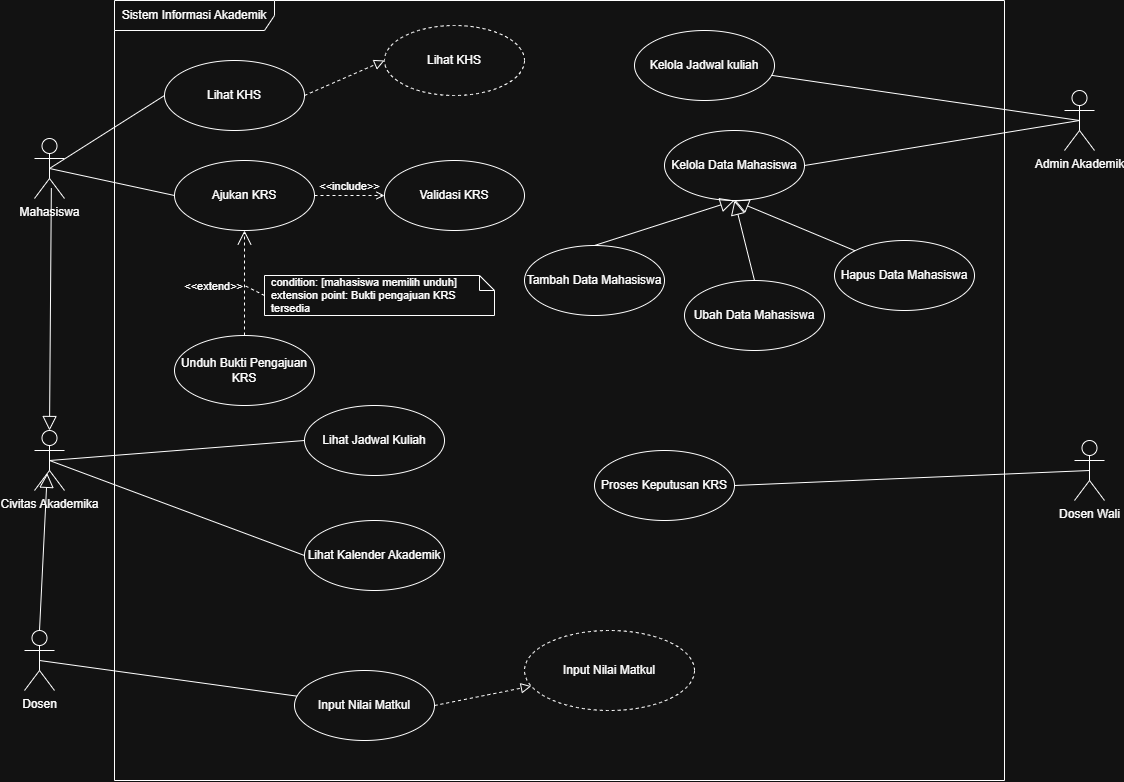

The diagram above was exported from draw.io. Its source (the exported page's mxGraphModel, read from the mxfile embedded in the PNG):
<mxGraphModel dx="1413" dy="1235" grid="1" gridSize="10" guides="1" tooltips="1" connect="1" arrows="1" fold="1" page="1" pageScale="1" pageWidth="850" pageHeight="1100" math="0" shadow="0">
  <root>
    <mxCell id="0" />
    <mxCell id="1" parent="0" />
    <mxCell id="1CYUjWPqQ_VeyvsaEk-p-1" parent="1" style="shape=umlFrame;whiteSpace=wrap;html=1;pointerEvents=0;recursiveResize=0;container=1;collapsible=0;width=160;" value="Sistem Informasi Akademik" vertex="1">
      <mxGeometry height="780" width="890" x="150" y="50" as="geometry" />
    </mxCell>
    <mxCell id="1CYUjWPqQ_VeyvsaEk-p-5" parent="1CYUjWPqQ_VeyvsaEk-p-1" style="ellipse;html=1;whiteSpace=wrap;" value="Kelola Jadwal kuliah" vertex="1">
      <mxGeometry height="70" width="140" x="520" y="30" as="geometry" />
    </mxCell>
    <mxCell id="1CYUjWPqQ_VeyvsaEk-p-14" parent="1CYUjWPqQ_VeyvsaEk-p-1" style="ellipse;html=1;whiteSpace=wrap;" value="Lihat Jadwal Kuliah" vertex="1">
      <mxGeometry height="70" width="140" x="190" y="405" as="geometry" />
    </mxCell>
    <mxCell id="Yzc0jndpTilvukDq7iOZ-6" parent="1CYUjWPqQ_VeyvsaEk-p-1" style="ellipse;html=1;whiteSpace=wrap;" value="Proses Keputusan KRS" vertex="1">
      <mxGeometry height="70" width="140" x="480" y="450" as="geometry" />
    </mxCell>
    <mxCell id="Yzc0jndpTilvukDq7iOZ-9" edge="1" parent="1CYUjWPqQ_VeyvsaEk-p-1" source="Yzc0jndpTilvukDq7iOZ-3" style="html=1;verticalAlign=bottom;labelBackgroundColor=none;endArrow=open;endFill=0;dashed=1;rounded=0;exitX=1;exitY=0.5;exitDx=0;exitDy=0;entryX=0;entryY=0.5;entryDx=0;entryDy=0;" target="Yzc0jndpTilvukDq7iOZ-4" value="&amp;lt;&amp;lt;include&amp;gt;&amp;gt;">
      <mxGeometry relative="1" width="160" as="geometry">
        <mxPoint x="190" y="290" as="sourcePoint" />
        <mxPoint x="350" y="290" as="targetPoint" />
      </mxGeometry>
    </mxCell>
    <mxCell id="Yzc0jndpTilvukDq7iOZ-15" edge="1" parent="1CYUjWPqQ_VeyvsaEk-p-1" source="Yzc0jndpTilvukDq7iOZ-5" style="align=right;html=1;verticalAlign=bottom;rounded=0;labelBackgroundColor=none;endArrow=open;endSize=12;dashed=1;exitX=0.5;exitY=0;exitDx=0;exitDy=0;entryX=0.5;entryY=1;entryDx=0;entryDy=0;" target="Yzc0jndpTilvukDq7iOZ-3" value="&amp;lt;&amp;lt;extend&amp;gt;&amp;gt;">
      <mxGeometry relative="1" x="-0.2381" as="geometry">
        <mxPoint as="offset" />
        <mxPoint x="290" y="330" as="sourcePoint" />
        <mxPoint x="130" y="330" as="targetPoint" />
      </mxGeometry>
    </mxCell>
    <mxCell id="Yzc0jndpTilvukDq7iOZ-3" parent="1CYUjWPqQ_VeyvsaEk-p-1" style="ellipse;html=1;whiteSpace=wrap;" value="Ajukan KRS" vertex="1">
      <mxGeometry height="70" width="140" x="60" y="160" as="geometry" />
    </mxCell>
    <mxCell id="Yzc0jndpTilvukDq7iOZ-4" parent="1CYUjWPqQ_VeyvsaEk-p-1" style="ellipse;html=1;whiteSpace=wrap;" value="Validasi KRS" vertex="1">
      <mxGeometry height="70" width="140" x="270" y="160" as="geometry" />
    </mxCell>
    <mxCell id="Yzc0jndpTilvukDq7iOZ-5" parent="1CYUjWPqQ_VeyvsaEk-p-1" style="ellipse;html=1;whiteSpace=wrap;" value="Unduh Bukti Pengajuan KRS" vertex="1">
      <mxGeometry height="70" width="140" x="60" y="335" as="geometry" />
    </mxCell>
    <mxCell id="Yzc0jndpTilvukDq7iOZ-14" parent="1CYUjWPqQ_VeyvsaEk-p-1" style="shape=note;size=15;spacingLeft=5;align=left;whiteSpace=wrap;fontSize=11;" value="condition: [mahasiswa memilih unduh]&#10;extension point: Bukti pengajuan KRS tersedia" vertex="1">
      <mxGeometry height="40" width="230" x="150" y="275" as="geometry" />
    </mxCell>
    <mxCell id="Yzc0jndpTilvukDq7iOZ-16" edge="1" parent="1CYUjWPqQ_VeyvsaEk-p-1" source="Yzc0jndpTilvukDq7iOZ-14" style="edgeStyle=none;html=1;endArrow=none;rounded=0;labelBackgroundColor=none;dashed=1;exitX=0;exitY=0.5;exitDx=0;exitDy=0;exitPerimeter=0;" value="">
      <mxGeometry relative="1" as="geometry">
        <mxPoint x="130" y="285" as="targetPoint" />
      </mxGeometry>
    </mxCell>
    <mxCell id="jVZA-aeVCTCQ6w4U0k_a-6" parent="1CYUjWPqQ_VeyvsaEk-p-1" style="ellipse;html=1;whiteSpace=wrap;" value="Lihat KHS" vertex="1">
      <mxGeometry height="70" width="140" x="50" y="60" as="geometry" />
    </mxCell>
    <mxCell id="jVZA-aeVCTCQ6w4U0k_a-7" parent="1CYUjWPqQ_VeyvsaEk-p-1" style="ellipse;html=1;whiteSpace=wrap;" value="Lihat Kalender Akademik" vertex="1">
      <mxGeometry height="70" width="140" x="190" y="520" as="geometry" />
    </mxCell>
    <mxCell id="jVZA-aeVCTCQ6w4U0k_a-9" parent="1CYUjWPqQ_VeyvsaEk-p-1" style="ellipse;html=1;whiteSpace=wrap;" value="Input Nilai Matkul" vertex="1">
      <mxGeometry height="70" width="140" x="180" y="670" as="geometry" />
    </mxCell>
    <mxCell id="jVZA-aeVCTCQ6w4U0k_a-11" parent="1CYUjWPqQ_VeyvsaEk-p-1" style="ellipse;html=1;whiteSpace=wrap;" value="Kelola Data Mahasiswa" vertex="1">
      <mxGeometry height="70" width="140" x="550" y="130" as="geometry" />
    </mxCell>
    <mxCell id="jVZA-aeVCTCQ6w4U0k_a-13" parent="1CYUjWPqQ_VeyvsaEk-p-1" style="ellipse;html=1;whiteSpace=wrap;" value="Tambah Data Mahasiswa" vertex="1">
      <mxGeometry height="70" width="140" x="410" y="245" as="geometry" />
    </mxCell>
    <mxCell id="jVZA-aeVCTCQ6w4U0k_a-14" parent="1CYUjWPqQ_VeyvsaEk-p-1" style="ellipse;html=1;whiteSpace=wrap;" value="Ubah Data Mahasiswa" vertex="1">
      <mxGeometry height="70" width="140" x="570" y="280" as="geometry" />
    </mxCell>
    <mxCell id="jVZA-aeVCTCQ6w4U0k_a-15" parent="1CYUjWPqQ_VeyvsaEk-p-1" style="ellipse;html=1;whiteSpace=wrap;" value="Hapus Data Mahasiswa" vertex="1">
      <mxGeometry height="70" width="140" x="720" y="240" as="geometry" />
    </mxCell>
    <mxCell id="jVZA-aeVCTCQ6w4U0k_a-16" edge="1" parent="1CYUjWPqQ_VeyvsaEk-p-1" source="jVZA-aeVCTCQ6w4U0k_a-13" style="edgeStyle=none;html=1;endSize=12;endArrow=block;endFill=0;rounded=0;exitX=0.5;exitY=0;exitDx=0;exitDy=0;entryX=0.5;entryY=1;entryDx=0;entryDy=0;" target="jVZA-aeVCTCQ6w4U0k_a-11" value="">
      <mxGeometry relative="1" width="160" as="geometry">
        <mxPoint x="500" y="180" as="sourcePoint" />
        <mxPoint x="660" y="180" as="targetPoint" />
      </mxGeometry>
    </mxCell>
    <mxCell id="jVZA-aeVCTCQ6w4U0k_a-17" edge="1" parent="1CYUjWPqQ_VeyvsaEk-p-1" source="jVZA-aeVCTCQ6w4U0k_a-14" style="edgeStyle=none;html=1;endSize=12;endArrow=block;endFill=0;rounded=0;exitX=0.5;exitY=0;exitDx=0;exitDy=0;entryX=0.5;entryY=1;entryDx=0;entryDy=0;" target="jVZA-aeVCTCQ6w4U0k_a-11" value="">
      <mxGeometry relative="1" width="160" as="geometry">
        <mxPoint x="640" y="284" as="sourcePoint" />
        <mxPoint x="734" y="230" as="targetPoint" />
      </mxGeometry>
    </mxCell>
    <mxCell id="jVZA-aeVCTCQ6w4U0k_a-18" edge="1" parent="1CYUjWPqQ_VeyvsaEk-p-1" source="jVZA-aeVCTCQ6w4U0k_a-15" style="edgeStyle=none;html=1;endSize=12;endArrow=block;endFill=0;rounded=0;exitX=0;exitY=0;exitDx=0;exitDy=0;entryX=0.5;entryY=1;entryDx=0;entryDy=0;" target="jVZA-aeVCTCQ6w4U0k_a-11" value="">
      <mxGeometry relative="1" width="160" as="geometry">
        <mxPoint x="710" y="320" as="sourcePoint" />
        <mxPoint x="690" y="240" as="targetPoint" />
      </mxGeometry>
    </mxCell>
    <mxCell id="jVZA-aeVCTCQ6w4U0k_a-19" parent="1CYUjWPqQ_VeyvsaEk-p-1" style="ellipse;whiteSpace=wrap;html=1;align=center;dashed=1;" value="Input Nilai Matkul" vertex="1">
      <mxGeometry height="80" width="170" x="410" y="630" as="geometry" />
    </mxCell>
    <mxCell id="jVZA-aeVCTCQ6w4U0k_a-20" edge="1" parent="1CYUjWPqQ_VeyvsaEk-p-1" source="jVZA-aeVCTCQ6w4U0k_a-9" style="endArrow=block;startArrow=none;endFill=0;startFill=0;endSize=8;html=1;verticalAlign=bottom;dashed=1;labelBackgroundColor=none;rounded=0;exitX=1;exitY=0.5;exitDx=0;exitDy=0;" target="jVZA-aeVCTCQ6w4U0k_a-19" value="">
      <mxGeometry relative="1" width="160" as="geometry">
        <mxPoint x="390" y="480" as="sourcePoint" />
        <mxPoint x="550" y="480" as="targetPoint" />
      </mxGeometry>
    </mxCell>
    <mxCell id="jVZA-aeVCTCQ6w4U0k_a-22" parent="1CYUjWPqQ_VeyvsaEk-p-1" style="ellipse;whiteSpace=wrap;html=1;align=center;dashed=1;" value="Lihat KHS" vertex="1">
      <mxGeometry height="70" width="140" x="270" y="25" as="geometry" />
    </mxCell>
    <mxCell id="jVZA-aeVCTCQ6w4U0k_a-23" edge="1" parent="1CYUjWPqQ_VeyvsaEk-p-1" source="jVZA-aeVCTCQ6w4U0k_a-6" style="endArrow=block;startArrow=none;endFill=0;startFill=0;endSize=8;html=1;verticalAlign=bottom;dashed=1;labelBackgroundColor=none;rounded=0;exitX=1;exitY=0.5;exitDx=0;exitDy=0;entryX=0;entryY=0.5;entryDx=0;entryDy=0;" target="jVZA-aeVCTCQ6w4U0k_a-22" value="">
      <mxGeometry relative="1" width="160" as="geometry">
        <mxPoint x="350" y="709" as="sourcePoint" />
        <mxPoint x="447" y="690" as="targetPoint" />
      </mxGeometry>
    </mxCell>
    <mxCell id="1CYUjWPqQ_VeyvsaEk-p-15" edge="1" parent="1" source="1CYUjWPqQ_VeyvsaEk-p-3" style="rounded=0;orthogonalLoop=1;jettySize=auto;html=1;exitX=0.5;exitY=0.5;exitDx=0;exitDy=0;exitPerimeter=0;endArrow=none;endFill=0;" target="1CYUjWPqQ_VeyvsaEk-p-5">
      <mxGeometry relative="1" as="geometry" />
    </mxCell>
    <mxCell id="1CYUjWPqQ_VeyvsaEk-p-3" parent="1" style="shape=umlActor;verticalLabelPosition=bottom;verticalAlign=top;html=1;" value="Admin Akademik" vertex="1">
      <mxGeometry height="60" width="30" x="1100" y="140" as="geometry" />
    </mxCell>
    <mxCell id="1CYUjWPqQ_VeyvsaEk-p-2" parent="1" style="shape=umlActor;verticalLabelPosition=bottom;verticalAlign=top;html=1;" value="Mahasiswa" vertex="1">
      <mxGeometry height="60" width="30" x="70" y="188" as="geometry" />
    </mxCell>
    <mxCell id="1CYUjWPqQ_VeyvsaEk-p-8" edge="1" parent="1" source="jVZA-aeVCTCQ6w4U0k_a-2" style="rounded=0;orthogonalLoop=1;jettySize=auto;html=1;exitX=0.5;exitY=0.5;exitDx=0;exitDy=0;exitPerimeter=0;entryX=0;entryY=0.5;entryDx=0;entryDy=0;endArrow=none;endFill=0;" target="1CYUjWPqQ_VeyvsaEk-p-14">
      <mxGeometry relative="1" as="geometry">
        <mxPoint x="380" y="222.5" as="targetPoint" />
      </mxGeometry>
    </mxCell>
    <mxCell id="Yzc0jndpTilvukDq7iOZ-1" parent="1" style="shape=umlActor;verticalLabelPosition=bottom;verticalAlign=top;html=1;" value="Dosen Wali&lt;div&gt;&lt;br&gt;&lt;/div&gt;" vertex="1">
      <mxGeometry height="60" width="30" x="1110" y="490" as="geometry" />
    </mxCell>
    <mxCell id="Yzc0jndpTilvukDq7iOZ-7" edge="1" parent="1" source="1CYUjWPqQ_VeyvsaEk-p-2" style="rounded=0;orthogonalLoop=1;jettySize=auto;html=1;exitX=0.5;exitY=0.5;exitDx=0;exitDy=0;exitPerimeter=0;entryX=0;entryY=0.5;entryDx=0;entryDy=0;endArrow=none;endFill=0;" target="Yzc0jndpTilvukDq7iOZ-3">
      <mxGeometry relative="1" as="geometry">
        <mxPoint x="330" y="547" as="sourcePoint" />
        <mxPoint x="450" y="380" as="targetPoint" />
      </mxGeometry>
    </mxCell>
    <mxCell id="Yzc0jndpTilvukDq7iOZ-8" edge="1" parent="1" source="Yzc0jndpTilvukDq7iOZ-1" style="rounded=0;orthogonalLoop=1;jettySize=auto;html=1;exitX=0.5;exitY=0.5;exitDx=0;exitDy=0;exitPerimeter=0;entryX=1;entryY=0.5;entryDx=0;entryDy=0;endArrow=none;endFill=0;" target="Yzc0jndpTilvukDq7iOZ-6">
      <mxGeometry relative="1" as="geometry">
        <mxPoint x="800" y="380" as="sourcePoint" />
        <mxPoint x="915" y="360" as="targetPoint" />
      </mxGeometry>
    </mxCell>
    <mxCell id="jVZA-aeVCTCQ6w4U0k_a-2" parent="1" style="shape=umlActor;verticalLabelPosition=bottom;verticalAlign=top;html=1;" value="Civitas Akademika" vertex="1">
      <mxGeometry height="60" width="30" x="70" y="480" as="geometry" />
    </mxCell>
    <mxCell id="jVZA-aeVCTCQ6w4U0k_a-3" edge="1" parent="1" source="1CYUjWPqQ_VeyvsaEk-p-2" style="edgeStyle=none;html=1;endSize=12;endArrow=block;endFill=0;rounded=0;exitX=0.562;exitY=0.826;exitDx=0;exitDy=0;exitPerimeter=0;entryX=0.5;entryY=0;entryDx=0;entryDy=0;entryPerimeter=0;" target="jVZA-aeVCTCQ6w4U0k_a-2" value="">
      <mxGeometry relative="1" width="160" as="geometry">
        <mxPoint x="450" y="420" as="sourcePoint" />
        <mxPoint x="610" y="420" as="targetPoint" />
      </mxGeometry>
    </mxCell>
    <mxCell id="jVZA-aeVCTCQ6w4U0k_a-4" parent="1" style="shape=umlActor;verticalLabelPosition=bottom;verticalAlign=top;html=1;" value="Dosen" vertex="1">
      <mxGeometry height="60" width="30" x="60" y="680" as="geometry" />
    </mxCell>
    <mxCell id="jVZA-aeVCTCQ6w4U0k_a-5" edge="1" parent="1" source="jVZA-aeVCTCQ6w4U0k_a-4" style="edgeStyle=none;html=1;endSize=12;endArrow=block;endFill=0;rounded=0;exitX=0.5;exitY=0;exitDx=0;exitDy=0;exitPerimeter=0;entryX=0.424;entryY=0.714;entryDx=0;entryDy=0;entryPerimeter=0;" target="jVZA-aeVCTCQ6w4U0k_a-2" value="">
      <mxGeometry relative="1" width="160" as="geometry">
        <mxPoint x="152" y="350" as="sourcePoint" />
        <mxPoint x="105.42" y="460" as="targetPoint" />
      </mxGeometry>
    </mxCell>
    <mxCell id="jVZA-aeVCTCQ6w4U0k_a-8" edge="1" parent="1" source="jVZA-aeVCTCQ6w4U0k_a-2" style="rounded=0;orthogonalLoop=1;jettySize=auto;html=1;exitX=0.5;exitY=0.5;exitDx=0;exitDy=0;exitPerimeter=0;entryX=0;entryY=0.5;entryDx=0;entryDy=0;endArrow=none;endFill=0;" target="jVZA-aeVCTCQ6w4U0k_a-7">
      <mxGeometry relative="1" as="geometry">
        <mxPoint x="240" y="520" as="sourcePoint" />
        <mxPoint x="505" y="490" as="targetPoint" />
      </mxGeometry>
    </mxCell>
    <mxCell id="jVZA-aeVCTCQ6w4U0k_a-10" edge="1" parent="1" source="jVZA-aeVCTCQ6w4U0k_a-4" style="rounded=0;orthogonalLoop=1;jettySize=auto;html=1;exitX=0.5;exitY=0.5;exitDx=0;exitDy=0;exitPerimeter=0;endArrow=none;endFill=0;" target="jVZA-aeVCTCQ6w4U0k_a-9">
      <mxGeometry relative="1" as="geometry">
        <mxPoint x="260" y="540" as="sourcePoint" />
        <mxPoint x="535" y="595" as="targetPoint" />
      </mxGeometry>
    </mxCell>
    <mxCell id="jVZA-aeVCTCQ6w4U0k_a-12" edge="1" parent="1" source="1CYUjWPqQ_VeyvsaEk-p-3" style="rounded=0;orthogonalLoop=1;jettySize=auto;html=1;exitX=0.5;exitY=0.5;exitDx=0;exitDy=0;exitPerimeter=0;endArrow=none;endFill=0;entryX=1;entryY=0.5;entryDx=0;entryDy=0;" target="jVZA-aeVCTCQ6w4U0k_a-11">
      <mxGeometry relative="1" as="geometry">
        <mxPoint x="1087" y="187" as="sourcePoint" />
        <mxPoint x="860" y="160" as="targetPoint" />
      </mxGeometry>
    </mxCell>
    <mxCell id="jVZA-aeVCTCQ6w4U0k_a-24" edge="1" parent="1" source="1CYUjWPqQ_VeyvsaEk-p-2" style="rounded=0;orthogonalLoop=1;jettySize=auto;html=1;exitX=0.5;exitY=0.5;exitDx=0;exitDy=0;exitPerimeter=0;entryX=0;entryY=0.5;entryDx=0;entryDy=0;endArrow=none;endFill=0;" target="jVZA-aeVCTCQ6w4U0k_a-6">
      <mxGeometry relative="1" as="geometry">
        <mxPoint x="170" y="230" as="sourcePoint" />
        <mxPoint x="295" y="257" as="targetPoint" />
      </mxGeometry>
    </mxCell>
  </root>
</mxGraphModel>